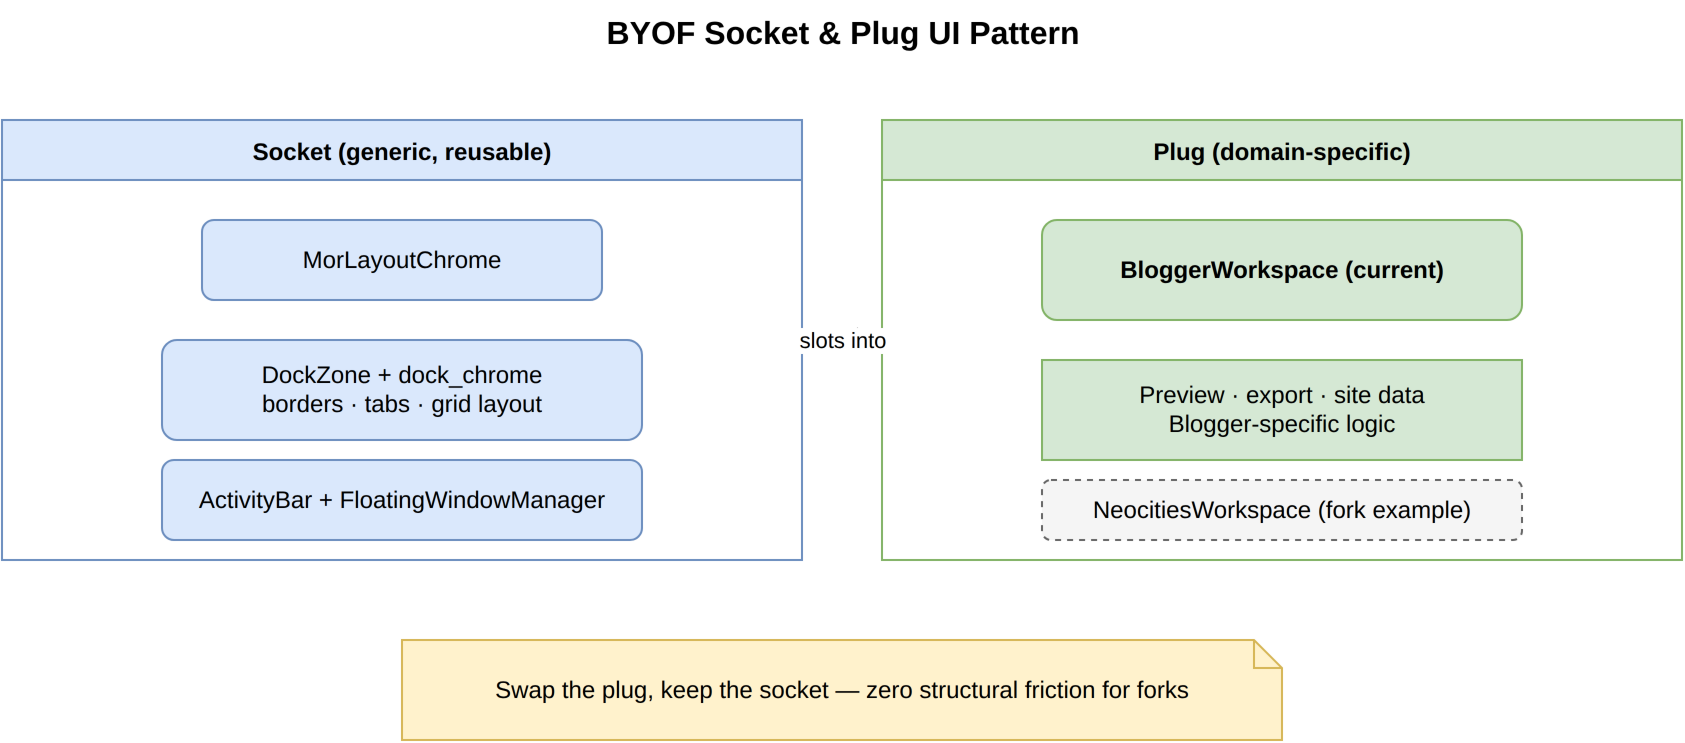

The diagram above was exported from draw.io. Its source (the exported page's mxGraphModel, read from the mxfile embedded in the PNG):
<mxGraphModel dx="1000" dy="600" grid="1" gridSize="10" guides="1" tooltips="1" connect="1" arrows="1" fold="1" page="1" pageScale="1" pageWidth="1000" pageHeight="600">
  <root>
    <mxCell id="0" />
    <mxCell id="1" parent="0" />
    <mxCell id="2" value="BYOF Socket &amp; Plug UI Pattern" style="text;html=1;strokeColor=none;fillColor=none;align=center;fontSize=16;fontStyle=1;" vertex="1" parent="1">
      <mxGeometry x="250" y="20" width="500" height="40" as="geometry" />
    </mxCell>
    <mxCell id="3" value="Socket (generic, reusable)" style="swimlane;startSize=30;fillColor=#dae8fc;strokeColor=#6c8ebf;fontStyle=1;" vertex="1" parent="1">
      <mxGeometry x="80" y="80" width="400" height="220" as="geometry" />
    </mxCell>
    <mxCell id="4" value="MorLayoutChrome" style="rounded=1;whiteSpace=wrap;html=1;fillColor=#dae8fc;strokeColor=#6c8ebf;" vertex="1" parent="3">
      <mxGeometry x="100" y="50" width="200" height="40" as="geometry" />
    </mxCell>
    <mxCell id="5" value="DockZone + dock_chrome&#10;borders · tabs · grid layout" style="rounded=1;whiteSpace=wrap;html=1;fillColor=#dae8fc;strokeColor=#6c8ebf;" vertex="1" parent="3">
      <mxGeometry x="80" y="110" width="240" height="50" as="geometry" />
    </mxCell>
    <mxCell id="6" value="ActivityBar + FloatingWindowManager" style="rounded=1;whiteSpace=wrap;html=1;fillColor=#dae8fc;strokeColor=#6c8ebf;" vertex="1" parent="3">
      <mxGeometry x="80" y="170" width="240" height="40" as="geometry" />
    </mxCell>
    <mxCell id="7" value="Plug (domain-specific)" style="swimlane;startSize=30;fillColor=#d5e8d4;strokeColor=#82b366;fontStyle=1;" vertex="1" parent="1">
      <mxGeometry x="520" y="80" width="400" height="220" as="geometry" />
    </mxCell>
    <mxCell id="8" value="BloggerWorkspace (current)" style="rounded=1;whiteSpace=wrap;html=1;fillColor=#d5e8d4;strokeColor=#82b366;fontStyle=1;" vertex="1" parent="7">
      <mxGeometry x="80" y="50" width="240" height="50" as="geometry" />
    </mxCell>
    <mxCell id="9" value="Preview · export · site data&#10;Blogger-specific logic" style="rounded=0;whiteSpace=wrap;html=1;fillColor=#d5e8d4;strokeColor=#82b366;" vertex="1" parent="7">
      <mxGeometry x="80" y="120" width="240" height="50" as="geometry" />
    </mxCell>
    <mxCell id="10" value="NeocitiesWorkspace (fork example)" style="rounded=1;dashed=1;whiteSpace=wrap;html=1;fillColor=#f5f5f5;strokeColor=#666666;" vertex="1" parent="7">
      <mxGeometry x="80" y="180" width="240" height="30" as="geometry" />
    </mxCell>
    <mxCell id="11" value="Swap the plug, keep the socket — zero structural friction for forks" style="shape=note;whiteSpace=wrap;html=1;fillColor=#fff2cc;strokeColor=#d6b656;size=14;" vertex="1" parent="1">
      <mxGeometry x="280" y="340" width="440" height="50" as="geometry" />
    </mxCell>
    <mxCell id="20" value="slots into" style="edgeStyle=orthogonalEdgeStyle;rounded=1;orthogonalLoop=1;jettySize=auto;html=1;exitX=1;exitY=0.5;exitDx=0;exitDy=0;entryX=0;entryY=0.5;entryDx=0;entryDy=0;strokeWidth=2;" edge="1" parent="1" source="3" target="7">
      <mxGeometry relative="1" as="geometry" />
    </mxCell>
  </root>
</mxGraphModel>